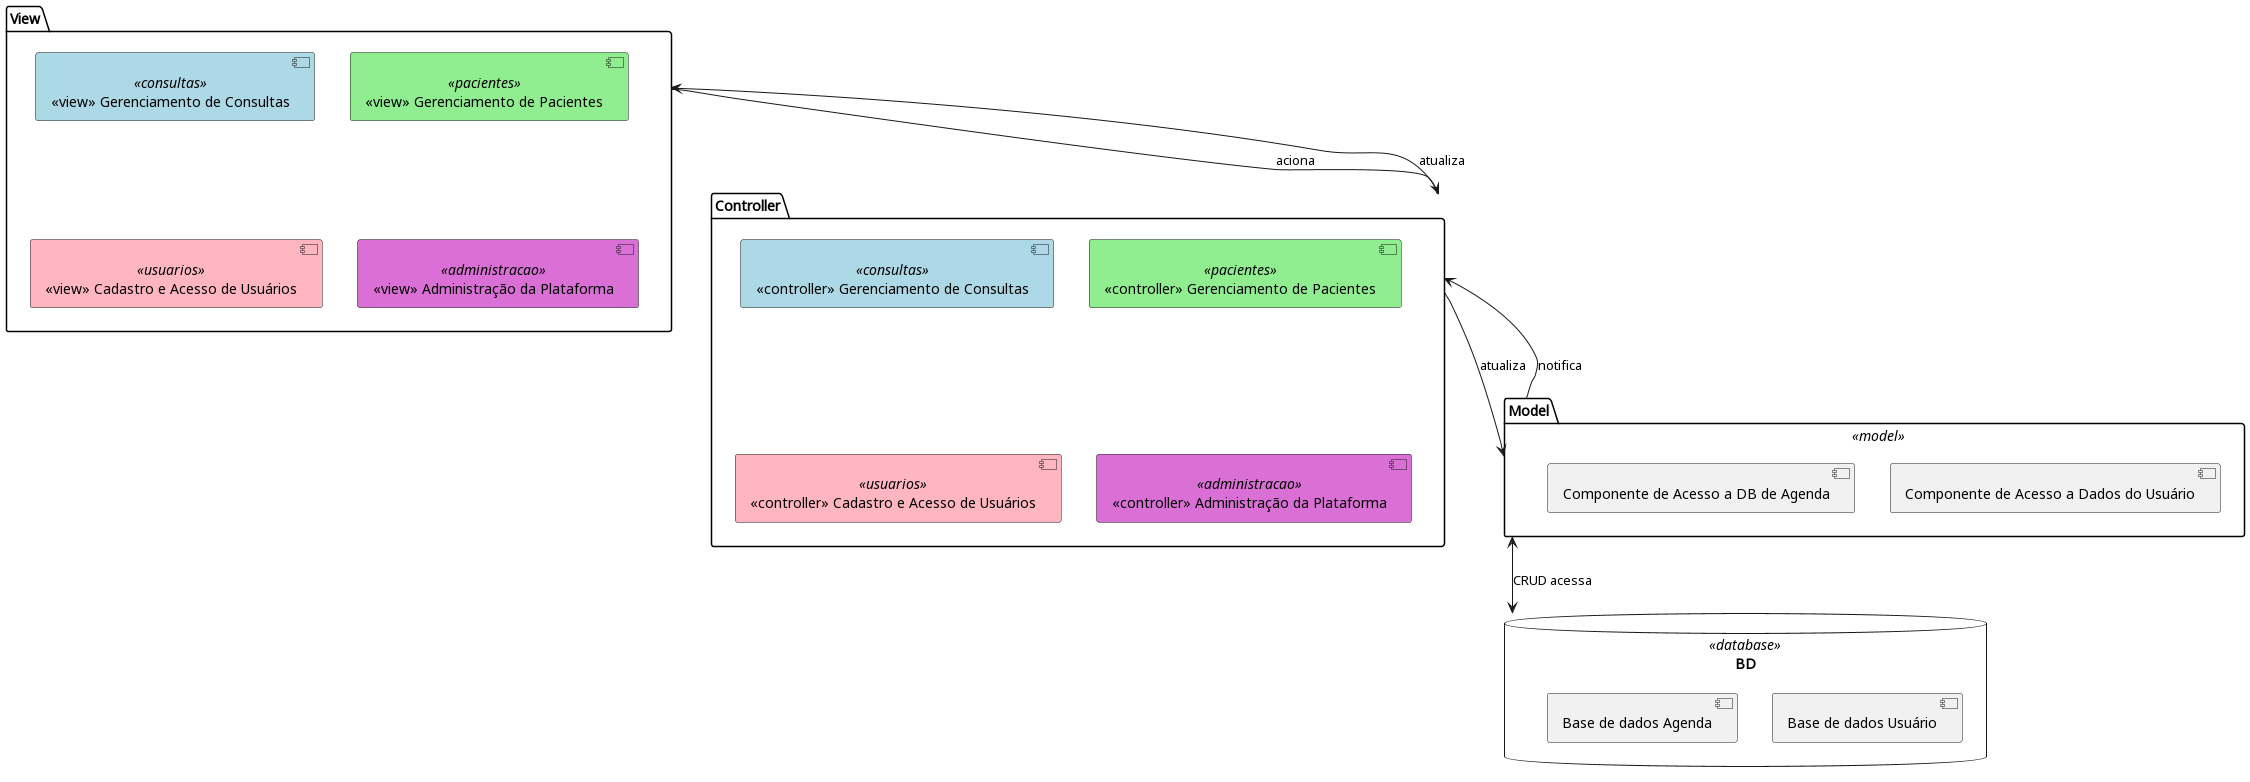

The diagram above was rendered by PlantUML. Its source (embedded in the PNG):
@startuml mvc_diagram

skinparam component {
  backgroundColor<<consultas>> LightBlue
  backgroundColor<<pacientes>> LightGreen
  backgroundColor<<usuarios>> LightPink
  backgroundColor<<administracao>> Orchid
  backgroundColor<<model>> LightGray
  backgroundColor<<database>> Thistle
}

package "View" {
  [<<view>> Gerenciamento de Consultas] <<consultas>>
  [<<view>> Gerenciamento de Pacientes] <<pacientes>>
  [<<view>> Cadastro e Acesso de Usuários] <<usuarios>>
  [<<view>> Administração da Plataforma] <<administracao>>
}

package "Controller" {
  [<<controller>> Gerenciamento de Consultas] <<consultas>>
  [<<controller>> Gerenciamento de Pacientes] <<pacientes>>
  [<<controller>> Cadastro e Acesso de Usuários] <<usuarios>>
  [<<controller>> Administração da Plataforma] <<administracao>>
}

package "Model" <<model>> {
  [Componente de Acesso a Dados do Usuário]
  [Componente de Acesso a DB de Agenda]
}

database "BD" <<database>> {
  [Base de dados Usuário]
  [Base de dados Agenda]
}

' Posicionamento dos pacotes para alinhar horizontalmente
View -[hidden]-> Controller
Controller -[hidden]-> Model
Model -[hidden]-> BD

' Relacionamentos entre packages
View --> Controller : aciona
Controller --> View : atualiza
Controller --> Model : atualiza
Model --> Controller : notifica

' Relacionamento entre Model e Banco de Dados
Model <--> BD : CRUD acessa

@enduml